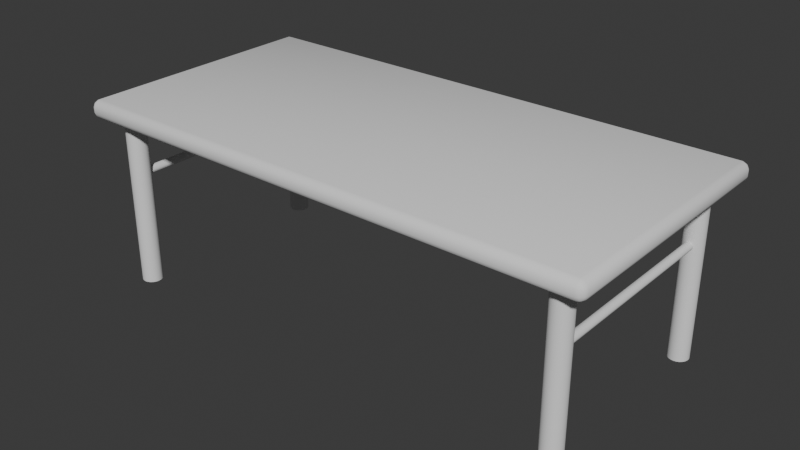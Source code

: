# Source: table.blend  (saved by Blender 4.2.66; exported with 4.5.12 LTS)
import bpy
from mathutils import Matrix  # noqa: F401  (used for matrix-valued properties, if any)

bpy.ops.wm.read_factory_settings(use_empty=True)
scene = bpy.context.scene
scene.name = 'Scene'

# ---- world
world_world = bpy.data.worlds.new('World'); scene.world = world_world
world_world.use_nodes = True; world_world.node_tree.nodes.clear()
_N = world_world.node_tree.nodes; _L = world_world.node_tree.links
n0 = _N.new('ShaderNodeOutputWorld'); n0.name = 'World Output'; n0.location = (300, 300)
n1 = _N.new('ShaderNodeBackground'); n1.name = 'Background'; n1.location = (10, 300)
n1.inputs[0].default_value = (0.05088, 0.05088, 0.05088, 1.0)
_L.new(n1.outputs[0], n0.inputs[0])
n0.is_active_output = True
world_world.color = (0.05088, 0.05088, 0.05088)
world_world.sun_shadow_jitter_overblur = 0.0

# ---- meshes
me_cube_001 = bpy.data.meshes.new('Cube.001')
me_cube_001.from_pydata([(-2.003, -0.9468, 1.363), (-1.979, -0.9468, 1.373), (-1.979, -0.9705, 1.363), (-2.004, -0.9721, 1.35), (-1.979, -0.9902, 1.343), (-1.979, -1.0, 1.32), (-2.003, -0.9902, 1.32), (-2.004, -0.9773, 1.345), (-2.023, -0.9468, 1.343), (-2.01, -0.9721, 1.345), (-2.023, -0.9705, 1.32), (-2.032, -0.9468, 1.32), (-2.003, -0.9902, 1.28), (-1.979, -1.0, 1.28), (-1.979, -0.9902, 1.257), (-2.004, -0.9773, 1.255), (-1.979, -0.9705, 1.237), (-1.931, -0.8985, 1.227), (-2.003, -0.9468, 1.237), (-2.004, -0.9721, 1.25), (-2.023, -0.9705, 1.28), (-2.01, -0.9721, 1.255), (-2.023, -0.9468, 1.257), (-2.032, -0.9468, 1.28), (-1.979, 0.9705, 1.363), (-1.979, 0.9468, 1.373), (-2.003, 0.9468, 1.363), (-2.004, 0.9721, 1.35), (-2.023, 0.9468, 1.343), (-2.032, 0.9468, 1.32), (-2.023, 0.9705, 1.32), (-2.01, 0.9721, 1.345), (-1.979, 0.9902, 1.343), (-2.004, 0.9773, 1.345), (-2.003, 0.9902, 1.32), (-1.979, 1.0, 1.32), (-2.003, 0.9468, 1.237), (-1.931, 0.8985, 1.227), (-1.979, 0.9705, 1.237), (-2.004, 0.9721, 1.25), (-1.979, 0.9902, 1.257), (-1.979, 1.0, 1.28), (-2.003, 0.9902, 1.28), (-2.004, 0.9773, 1.255), (-2.023, 0.9468, 1.257), (-2.01, 0.9721, 1.255), (-2.023, 0.9705, 1.28), (-2.032, 0.9468, 1.28), (1.979, -0.9705, 1.363), (1.979, -0.9468, 1.373), (2.003, -0.9468, 1.363), (2.004, -0.9721, 1.35), (2.023, -0.9468, 1.343), (2.032, -0.9468, 1.32), (2.023, -0.9705, 1.32), (2.01, -0.9721, 1.345), (1.979, -0.9902, 1.343), (2.004, -0.9773, 1.345), (2.003, -0.9902, 1.32), (1.979, -1.0, 1.32), (2.003, -0.9468, 1.237), (1.931, -0.8985, 1.227), (1.979, -0.9705, 1.237), (2.004, -0.9721, 1.25), (1.979, -0.9902, 1.257), (1.979, -1.0, 1.28), (2.003, -0.9902, 1.28), (2.004, -0.9773, 1.255), (2.023, -0.9468, 1.257), (2.01, -0.9721, 1.255), (2.023, -0.9705, 1.28), (2.032, -0.9468, 1.28), (2.003, 0.9468, 1.363), (1.979, 0.9468, 1.373), (1.979, 0.9705, 1.363), (2.004, 0.9721, 1.35), (1.979, 0.9902, 1.343), (1.979, 1.0, 1.32), (2.003, 0.9902, 1.32), (2.004, 0.9773, 1.345), (2.023, 0.9468, 1.343), (2.01, 0.9721, 1.345), (2.023, 0.9705, 1.32), (2.032, 0.9468, 1.32), (1.979, 0.9705, 1.237), (1.931, 0.8985, 1.227), (2.003, 0.9468, 1.237), (2.004, 0.9721, 1.25), (2.023, 0.9468, 1.257), (2.032, 0.9468, 1.28), (2.023, 0.9705, 1.28), (2.01, 0.9721, 1.255), (1.979, 0.9902, 1.257), (2.004, 0.9773, 1.255), (2.003, 0.9902, 1.28), (1.979, 1.0, 1.28), (-1.979, -0.9468, 1.227), (-1.979, 0.9468, 1.227), (1.979, 0.9468, 1.227), (1.979, -0.9468, 1.227), (-1.931, -0.8985, 1.314), (-1.931, 0.8985, 1.314), (1.931, 0.8985, 1.314), (1.931, -0.8985, 1.314)], [], [(11, 29, 47, 23), (86, 88, 68, 60), (74, 76, 32, 24), (15, 21, 19), (39, 45, 43), (25, 1, 49, 73), (62, 64, 14, 16), (42, 46, 30, 34), (38, 40, 92, 84), (50, 52, 80, 72), (75, 81, 79), (90, 94, 78, 82), (3, 9, 7), (59, 5, 13, 65), (17, 100, 103, 61), (35, 77, 95, 41), (27, 33, 31), (51, 57, 55), (87, 93, 91), (66, 70, 54, 58), (63, 69, 67), (83, 53, 71, 89), (6, 10, 20, 12), (18, 22, 44, 36), (2, 4, 56, 48), (0, 3, 2, 1), (4, 7, 6, 5), (8, 11, 10, 9), (12, 15, 14, 13), (16, 19, 18, 96), (20, 23, 22, 21), (24, 27, 26, 25), (28, 31, 30, 29), (32, 35, 34, 33), (36, 39, 38, 97), (40, 43, 42, 41), (44, 47, 46, 45), (48, 51, 50, 49), (52, 55, 54, 53), (56, 59, 58, 57), (60, 63, 62, 99), (64, 67, 66, 65), (68, 71, 70, 69), (72, 75, 74, 73), (76, 79, 78, 77), (80, 83, 82, 81), (84, 87, 86, 98), (88, 91, 90, 89), (92, 95, 94, 93), (8, 9, 3, 0), (2, 3, 7, 4), (6, 7, 9, 10), (20, 21, 15, 12), (14, 15, 19, 16), (18, 19, 21, 22), (32, 33, 27, 24), (26, 27, 31, 28), (30, 31, 33, 34), (44, 45, 39, 36), (38, 39, 43, 40), (42, 43, 45, 46), (56, 57, 51, 48), (50, 51, 55, 52), (54, 55, 57, 58), (68, 69, 63, 60), (62, 63, 67, 64), (66, 67, 69, 70), (80, 81, 75, 72), (74, 75, 79, 76), (78, 79, 81, 82), (92, 93, 87, 84), (86, 87, 91, 88), (90, 91, 93, 94), (25, 26, 0, 1), (11, 8, 28, 29), (5, 6, 12, 13), (23, 20, 10, 11), (96, 18, 36, 97), (47, 44, 22, 23), (41, 42, 34, 35), (29, 30, 46, 47), (73, 74, 24, 25), (35, 32, 76, 77), (97, 38, 84, 98), (95, 92, 40, 41), (89, 90, 82, 83), (77, 78, 94, 95), (49, 50, 72, 73), (83, 80, 52, 53), (98, 86, 60, 99), (71, 68, 88, 89), (65, 66, 58, 59), (53, 54, 70, 71), (1, 2, 48, 49), (59, 56, 4, 5), (99, 62, 16, 96), (13, 14, 64, 65), (26, 28, 8, 0), (17, 96, 97, 37), (37, 97, 98, 85), (85, 98, 99, 61), (61, 99, 96, 17), (102, 103, 100, 101), (85, 102, 101, 37), (61, 103, 102, 85), (37, 101, 100, 17)])
me_cube_001.polygons.foreach_set('use_smooth', [True] * 106)
_k = set([(17, 37), (17, 61), (17, 100), (37, 85), (37, 101), (61, 85), (61, 103), (85, 102), (100, 101), (100, 103), (101, 102), (102, 103)])
me_cube_001.attributes.new('sharp_edge', 'BOOLEAN', 'EDGE').data.foreach_set('value', [ (min(e.vertices), max(e.vertices)) in _k for e in me_cube_001.edges])
_uv = me_cube_001.uv_layers.new(name='UVMap')
_uv.uv.foreach_set('vector', [0.08316, 0.07595, 0.428, 0.08661, 0.4238, 0.09453, 0.0874, 0.0843, 0.4213, 0.9131, 0.4221, 0.9183, 0.08853, 0.9082, 0.08952, 0.9029, 0.451, 0.9329, 0.4453, 0.9227, 0.4452, 0.09571, 0.4509, 0.0863, 0.08407, 0.09343, 0.08493, 0.09244, 0.08519, 0.09383, 0.4256, 0.1041, 0.4259, 0.1027, 0.4267, 0.1038, 0.55, 0.05472, 0.9453, 0.05472, 0.9453, 0.95, 0.55, 0.95, 0.08587, 0.8985, 0.08151, 0.8996, 0.08137, 0.09771, 0.08572, 0.09899, 0.431, 0.1017, 0.4276, 0.09761, 0.4323, 0.09064, 0.4367, 0.09566, 0.4249, 0.1093, 0.4293, 0.1081, 0.4294, 0.9101, 0.4251, 0.9088, 0.07046, 0.9341, 0.07866, 0.9271, 0.4317, 0.9381, 0.4398, 0.9456, 0.4404, 0.933, 0.4382, 0.9321, 0.4397, 0.9303, 0.4274, 0.9206, 0.4309, 0.9166, 0.4367, 0.9227, 0.4322, 0.9278, 0.07034, 0.07481, 0.07253, 0.07572, 0.07104, 0.07751, 0.07053, 0.9069, 0.07048, 0.09037, 0.07713, 0.09577, 0.07729, 0.9014, 0.09756, 0.1086, 0.1105, 0.1303, 0.1147, 0.8732, 0.09719, 0.8887, 0.4402, 0.1009, 0.4403, 0.9174, 0.4336, 0.912, 0.4335, 0.1064, 0.4405, 0.08608, 0.4398, 0.08855, 0.4383, 0.08689, 0.07024, 0.9217, 0.07102, 0.9192, 0.07242, 0.9209, 0.4256, 0.9139, 0.4267, 0.9143, 0.4258, 0.9153, 0.07982, 0.9061, 0.08319, 0.9102, 0.07845, 0.9171, 0.07412, 0.9121, 0.08521, 0.9037, 0.08489, 0.905, 0.08407, 0.904, 0.4276, 0.9318, 0.08281, 0.9212, 0.08702, 0.9132, 0.4234, 0.9235, 0.07408, 0.08512, 0.07853, 0.08001, 0.08341, 0.08717, 0.07985, 0.09115, 0.08948, 0.0947, 0.0887, 0.08944, 0.4222, 0.0996, 0.4213, 0.1048, 0.05979, 0.07484, 0.06551, 0.08511, 0.06558, 0.9121, 0.0599, 0.9215, 0.07093, 0.06213, 0.07034, 0.07481, 0.05979, 0.07484, 0.05472, 0.05472, 0.06551, 0.08511, 0.07104, 0.07751, 0.07408, 0.08512, 0.07048, 0.09037, 0.07911, 0.06967, 0.08316, 0.07595, 0.07853, 0.08001, 0.07253, 0.07572, 0.07985, 0.09115, 0.08407, 0.09343, 0.08137, 0.09771, 0.07713, 0.09577, 0.08572, 0.09899, 0.08519, 0.09383, 0.08948, 0.0947, 0.08974, 0.09955, 0.08341, 0.08717, 0.0874, 0.0843, 0.0887, 0.08944, 0.08493, 0.09244, 0.4509, 0.0863, 0.4405, 0.08608, 0.4403, 0.07364, 0.4561, 0.06734, 0.4321, 0.08063, 0.4383, 0.08689, 0.4323, 0.09064, 0.428, 0.08661, 0.4452, 0.09571, 0.4402, 0.1009, 0.4367, 0.09566, 0.4398, 0.08855, 0.4213, 0.1048, 0.4256, 0.1041, 0.4249, 0.1093, 0.4209, 0.1097, 0.4293, 0.1081, 0.4267, 0.1038, 0.431, 0.1017, 0.4335, 0.1064, 0.4222, 0.0996, 0.4238, 0.09453, 0.4276, 0.09761, 0.4259, 0.1027, 0.0599, 0.9215, 0.07024, 0.9217, 0.07046, 0.9341, 0.05472, 0.9404, 0.07866, 0.9271, 0.07242, 0.9209, 0.07845, 0.9171, 0.08281, 0.9212, 0.06558, 0.9121, 0.07053, 0.9069, 0.07412, 0.9121, 0.07102, 0.9192, 0.08952, 0.9029, 0.08521, 0.9037, 0.08587, 0.8985, 0.08992, 0.8981, 0.08151, 0.8996, 0.08407, 0.904, 0.07982, 0.9061, 0.07729, 0.9014, 0.08853, 0.9082, 0.08702, 0.9132, 0.08319, 0.9102, 0.08489, 0.905, 0.4398, 0.9456, 0.4404, 0.933, 0.451, 0.9329, 0.4561, 0.9531, 0.4453, 0.9227, 0.4397, 0.9303, 0.4367, 0.9227, 0.4403, 0.9174, 0.4317, 0.9381, 0.4276, 0.9318, 0.4322, 0.9278, 0.4382, 0.9321, 0.4251, 0.9088, 0.4256, 0.9139, 0.4213, 0.9131, 0.421, 0.9082, 0.4221, 0.9183, 0.4258, 0.9153, 0.4274, 0.9206, 0.4234, 0.9235, 0.4294, 0.9101, 0.4336, 0.912, 0.4309, 0.9166, 0.4267, 0.9143, 0.07911, 0.06967, 0.07253, 0.07572, 0.07034, 0.07481, 0.07093, 0.06213, 0.05979, 0.07484, 0.07034, 0.07481, 0.07104, 0.07751, 0.06551, 0.08511, 0.07408, 0.08512, 0.07104, 0.07751, 0.07253, 0.07572, 0.07853, 0.08001, 0.08341, 0.08717, 0.08493, 0.09244, 0.08407, 0.09343, 0.07985, 0.09115, 0.08137, 0.09771, 0.08407, 0.09343, 0.08519, 0.09383, 0.08572, 0.09899, 0.08948, 0.0947, 0.08519, 0.09383, 0.08493, 0.09244, 0.0887, 0.08944, 0.4452, 0.09571, 0.4398, 0.08855, 0.4405, 0.08608, 0.4509, 0.0863, 0.4403, 0.07364, 0.4405, 0.08608, 0.4383, 0.08689, 0.4321, 0.08063, 0.4323, 0.09064, 0.4383, 0.08689, 0.4398, 0.08855, 0.4367, 0.09566, 0.4222, 0.0996, 0.4259, 0.1027, 0.4256, 0.1041, 0.4213, 0.1048, 0.4249, 0.1093, 0.4256, 0.1041, 0.4267, 0.1038, 0.4293, 0.1081, 0.431, 0.1017, 0.4267, 0.1038, 0.4259, 0.1027, 0.4276, 0.09761, 0.06558, 0.9121, 0.07102, 0.9192, 0.07024, 0.9217, 0.0599, 0.9215, 0.07046, 0.9341, 0.07024, 0.9217, 0.07242, 0.9209, 0.07866, 0.9271, 0.07845, 0.9171, 0.07242, 0.9209, 0.07102, 0.9192, 0.07412, 0.9121, 0.08853, 0.9082, 0.08489, 0.905, 0.08521, 0.9037, 0.08952, 0.9029, 0.08587, 0.8985, 0.08521, 0.9037, 0.08407, 0.904, 0.08151, 0.8996, 0.07982, 0.9061, 0.08407, 0.904, 0.08489, 0.905, 0.08319, 0.9102, 0.4317, 0.9381, 0.4382, 0.9321, 0.4404, 0.933, 0.4398, 0.9456, 0.451, 0.9329, 0.4404, 0.933, 0.4397, 0.9303, 0.4453, 0.9227, 0.4367, 0.9227, 0.4397, 0.9303, 0.4382, 0.9321, 0.4322, 0.9278, 0.4294, 0.9101, 0.4267, 0.9143, 0.4256, 0.9139, 0.4251, 0.9088, 0.4213, 0.9131, 0.4256, 0.9139, 0.4258, 0.9153, 0.4221, 0.9183, 0.4274, 0.9206, 0.4258, 0.9153, 0.4267, 0.9143, 0.4309, 0.9166, 0.4561, 0.06734, 0.4403, 0.07364, 0.07093, 0.06213, 0.05472, 0.05472, 0.08316, 0.07595, 0.07911, 0.06967, 0.4321, 0.08063, 0.428, 0.08661, 0.07048, 0.09037, 0.07408, 0.08512, 0.07985, 0.09115, 0.07713, 0.09577, 0.0874, 0.0843, 0.08341, 0.08717, 0.07853, 0.08001, 0.08316, 0.07595, 0.08974, 0.09955, 0.08948, 0.0947, 0.4213, 0.1048, 0.4209, 0.1097, 0.4238, 0.09453, 0.4222, 0.0996, 0.0887, 0.08944, 0.0874, 0.0843, 0.4335, 0.1064, 0.431, 0.1017, 0.4367, 0.09566, 0.4402, 0.1009, 0.428, 0.08661, 0.4323, 0.09064, 0.4276, 0.09761, 0.4238, 0.09453, 0.4561, 0.9531, 0.451, 0.9329, 0.4509, 0.0863, 0.4561, 0.06734, 0.4402, 0.1009, 0.4452, 0.09571, 0.4453, 0.9227, 0.4403, 0.9174, 0.4209, 0.1097, 0.4249, 0.1093, 0.4251, 0.9088, 0.421, 0.9082, 0.4336, 0.912, 0.4294, 0.9101, 0.4293, 0.1081, 0.4335, 0.1064, 0.4234, 0.9235, 0.4274, 0.9206, 0.4322, 0.9278, 0.4276, 0.9318, 0.4403, 0.9174, 0.4367, 0.9227, 0.4309, 0.9166, 0.4336, 0.912, 0.05472, 0.9404, 0.07046, 0.9341, 0.4398, 0.9456, 0.4561, 0.9531, 0.4276, 0.9318, 0.4317, 0.9381, 0.07866, 0.9271, 0.08281, 0.9212, 0.421, 0.9082, 0.4213, 0.9131, 0.08952, 0.9029, 0.08992, 0.8981, 0.08702, 0.9132, 0.08853, 0.9082, 0.4221, 0.9183, 0.4234, 0.9235, 0.07729, 0.9014, 0.07982, 0.9061, 0.07412, 0.9121, 0.07053, 0.9069, 0.08281, 0.9212, 0.07845, 0.9171, 0.08319, 0.9102, 0.08702, 0.9132, 0.05472, 0.05472, 0.05979, 0.07484, 0.0599, 0.9215, 0.05472, 0.9404, 0.07053, 0.9069, 0.06558, 0.9121, 0.06551, 0.08511, 0.07048, 0.09037, 0.08992, 0.8981, 0.08587, 0.8985, 0.08572, 0.09899, 0.08974, 0.09955, 0.07713, 0.09577, 0.08137, 0.09771, 0.08151, 0.8996, 0.07729, 0.9014, 0.4403, 0.07364, 0.4321, 0.08063, 0.07911, 0.06967, 0.07093, 0.06213, 0.09756, 0.1086, 0.08974, 0.09955, 0.4209, 0.1097, 0.4136, 0.1191, 0.4136, 0.1191, 0.4209, 0.1097, 0.421, 0.9082, 0.4132, 0.8992, 0.4132, 0.8992, 0.421, 0.9082, 0.08992, 0.8981, 0.09719, 0.8887, 0.09719, 0.8887, 0.08992, 0.8981, 0.08974, 0.09955, 0.09756, 0.1086, 0.4002, 0.8774, 0.1147, 0.8732, 0.1105, 0.1303, 0.3961, 0.1346, 0.4132, 0.8992, 0.4002, 0.8774, 0.3961, 0.1346, 0.4136, 0.1191, 0.09719, 0.8887, 0.1147, 0.8732, 0.4002, 0.8774, 0.4132, 0.8992, 0.4136, 0.1191, 0.3961, 0.1346, 0.1105, 0.1303, 0.09756, 0.1086])
me_cube_001.update()
me_cylinder = bpy.data.meshes.new('Cylinder')
me_cylinder.from_pydata([(-1.8, -0.723, -0.077), (-1.8, -0.723, 1.277), (-1.785, -0.7245, -0.077), (-1.785, -0.7245, 1.277), (-1.771, -0.7289, -0.077), (-1.771, -0.7289, 1.277), (-1.757, -0.736, -0.077), (-1.757, -0.736, 1.277), (-1.746, -0.7456, -0.077), (-1.746, -0.7456, 1.277), (-1.736, -0.7572, -0.077), (-1.736, -0.7572, 1.277), (-1.729, -0.7705, -0.077), (-1.729, -0.7705, 1.277), (-1.724, -0.785, -0.077), (-1.724, -0.785, 1.277), (-1.723, -0.8, -0.077), (-1.723, -0.8, 1.277), (-1.724, -0.815, -0.077), (-1.724, -0.815, 1.277), (-1.729, -0.8295, -0.077), (-1.729, -0.8295, 1.277), (-1.736, -0.8428, -0.077), (-1.736, -0.8428, 1.277), (-1.746, -0.8544, -0.077), (-1.746, -0.8544, 1.277), (-1.757, -0.864, -0.077), (-1.757, -0.864, 1.277), (-1.771, -0.8711, -0.077), (-1.771, -0.8711, 1.277), (-1.785, -0.8755, -0.077), (-1.785, -0.8755, 1.277), (-1.8, -0.877, -0.077), (-1.8, -0.877, 1.277), (-1.815, -0.8755, -0.077), (-1.815, -0.8755, 1.277), (-1.829, -0.8711, -0.077), (-1.829, -0.8711, 1.277), (-1.843, -0.864, -0.077), (-1.843, -0.864, 1.277), (-1.854, -0.8544, -0.077), (-1.854, -0.8544, 1.277), (-1.864, -0.8428, -0.077), (-1.864, -0.8428, 1.277), (-1.871, -0.8295, -0.077), (-1.871, -0.8295, 1.277), (-1.876, -0.815, -0.077), (-1.876, -0.815, 1.277), (-1.877, -0.8, -0.077), (-1.877, -0.8, 1.277), (-1.876, -0.785, -0.077), (-1.876, -0.785, 1.277), (-1.871, -0.7705, -0.077), (-1.871, -0.7705, 1.277), (-1.864, -0.7572, -0.077), (-1.864, -0.7572, 1.277), (-1.854, -0.7456, -0.077), (-1.854, -0.7456, 1.277), (-1.843, -0.736, -0.077), (-1.843, -0.736, 1.277), (-1.829, -0.7289, -0.077), (-1.829, -0.7289, 1.277), (-1.815, -0.7245, -0.077), (-1.815, -0.7245, 1.277), (1.8, -0.723, -0.077), (1.8, -0.723, 1.277), (1.815, -0.7245, -0.077), (1.815, -0.7245, 1.277), (1.829, -0.7289, -0.077), (1.829, -0.7289, 1.277), (1.843, -0.736, -0.077), (1.843, -0.736, 1.277), (1.854, -0.7456, -0.077), (1.854, -0.7456, 1.277), (1.864, -0.7572, -0.077), (1.864, -0.7572, 1.277), (1.871, -0.7705, -0.077), (1.871, -0.7705, 1.277), (1.876, -0.785, -0.077), (1.876, -0.785, 1.277), (1.877, -0.8, -0.077), (1.877, -0.8, 1.277), (1.876, -0.815, -0.077), (1.876, -0.815, 1.277), (1.871, -0.8295, -0.077), (1.871, -0.8295, 1.277), (1.864, -0.8428, -0.077), (1.864, -0.8428, 1.277), (1.854, -0.8544, -0.077), (1.854, -0.8544, 1.277), (1.843, -0.864, -0.077), (1.843, -0.864, 1.277), (1.829, -0.8711, -0.077), (1.829, -0.8711, 1.277), (1.815, -0.8755, -0.077), (1.815, -0.8755, 1.277), (1.8, -0.877, -0.077), (1.8, -0.877, 1.277), (1.785, -0.8755, -0.077), (1.785, -0.8755, 1.277), (1.771, -0.8711, -0.077), (1.771, -0.8711, 1.277), (1.757, -0.864, -0.077), (1.757, -0.864, 1.277), (1.746, -0.8544, -0.077), (1.746, -0.8544, 1.277), (1.736, -0.8428, -0.077), (1.736, -0.8428, 1.277), (1.729, -0.8295, -0.077), (1.729, -0.8295, 1.277), (1.724, -0.815, -0.077), (1.724, -0.815, 1.277), (1.723, -0.8, -0.077), (1.723, -0.8, 1.277), (1.724, -0.785, -0.077), (1.724, -0.785, 1.277), (1.729, -0.7705, -0.077), (1.729, -0.7705, 1.277), (1.736, -0.7572, -0.077), (1.736, -0.7572, 1.277), (1.746, -0.7456, -0.077), (1.746, -0.7456, 1.277), (1.757, -0.736, -0.077), (1.757, -0.736, 1.277), (1.771, -0.7289, -0.077), (1.771, -0.7289, 1.277), (1.785, -0.7245, -0.077), (1.785, -0.7245, 1.277), (1.8, 0.877, -0.077), (1.8, 0.877, 1.277), (1.815, 0.8755, -0.077), (1.815, 0.8755, 1.277), (1.829, 0.8711, -0.077), (1.829, 0.8711, 1.277), (1.843, 0.864, -0.077), (1.843, 0.864, 1.277), (1.854, 0.8544, -0.077), (1.854, 0.8544, 1.277), (1.864, 0.8428, -0.077), (1.864, 0.8428, 1.277), (1.871, 0.8295, -0.077), (1.871, 0.8295, 1.277), (1.876, 0.815, -0.077), (1.876, 0.815, 1.277), (1.877, 0.8, -0.077), (1.877, 0.8, 1.277), (1.876, 0.785, -0.077), (1.876, 0.785, 1.277), (1.871, 0.7705, -0.077), (1.871, 0.7705, 1.277), (1.864, 0.7572, -0.077), (1.864, 0.7572, 1.277), (1.854, 0.7456, -0.077), (1.854, 0.7456, 1.277), (1.843, 0.736, -0.077), (1.843, 0.736, 1.277), (1.829, 0.7289, -0.077), (1.829, 0.7289, 1.277), (1.815, 0.7245, -0.077), (1.815, 0.7245, 1.277), (1.8, 0.723, -0.077), (1.8, 0.723, 1.277), (1.785, 0.7245, -0.077), (1.785, 0.7245, 1.277), (1.771, 0.7289, -0.077), (1.771, 0.7289, 1.277), (1.757, 0.736, -0.077), (1.757, 0.736, 1.277), (1.746, 0.7456, -0.077), (1.746, 0.7456, 1.277), (1.736, 0.7572, -0.077), (1.736, 0.7572, 1.277), (1.729, 0.7705, -0.077), (1.729, 0.7705, 1.277), (1.724, 0.785, -0.077), (1.724, 0.785, 1.277), (1.723, 0.8, -0.077), (1.723, 0.8, 1.277), (1.724, 0.815, -0.077), (1.724, 0.815, 1.277), (1.729, 0.8295, -0.077), (1.729, 0.8295, 1.277), (1.736, 0.8428, -0.077), (1.736, 0.8428, 1.277), (1.746, 0.8544, -0.077), (1.746, 0.8544, 1.277), (1.757, 0.864, -0.077), (1.757, 0.864, 1.277), (1.771, 0.8711, -0.077), (1.771, 0.8711, 1.277), (1.785, 0.8755, -0.077), (1.785, 0.8755, 1.277), (-1.8, 0.877, -0.077), (-1.8, 0.877, 1.277), (-1.785, 0.8755, -0.077), (-1.785, 0.8755, 1.277), (-1.771, 0.8711, -0.077), (-1.771, 0.8711, 1.277), (-1.757, 0.864, -0.077), (-1.757, 0.864, 1.277), (-1.746, 0.8544, -0.077), (-1.746, 0.8544, 1.277), (-1.736, 0.8428, -0.077), (-1.736, 0.8428, 1.277), (-1.729, 0.8295, -0.077), (-1.729, 0.8295, 1.277), (-1.724, 0.815, -0.077), (-1.724, 0.815, 1.277), (-1.723, 0.8, -0.077), (-1.723, 0.8, 1.277), (-1.724, 0.785, -0.077), (-1.724, 0.785, 1.277), (-1.729, 0.7705, -0.077), (-1.729, 0.7705, 1.277), (-1.736, 0.7572, -0.077), (-1.736, 0.7572, 1.277), (-1.746, 0.7456, -0.077), (-1.746, 0.7456, 1.277), (-1.757, 0.736, -0.077), (-1.757, 0.736, 1.277), (-1.771, 0.7289, -0.077), (-1.771, 0.7289, 1.277), (-1.785, 0.7245, -0.077), (-1.785, 0.7245, 1.277), (-1.8, 0.723, -0.077), (-1.8, 0.723, 1.277), (-1.815, 0.7245, -0.077), (-1.815, 0.7245, 1.277), (-1.829, 0.7289, -0.077), (-1.829, 0.7289, 1.277), (-1.843, 0.736, -0.077), (-1.843, 0.736, 1.277), (-1.854, 0.7456, -0.077), (-1.854, 0.7456, 1.277), (-1.864, 0.7572, -0.077), (-1.864, 0.7572, 1.277), (-1.871, 0.7705, -0.077), (-1.871, 0.7705, 1.277), (-1.876, 0.785, -0.077), (-1.876, 0.785, 1.277), (-1.877, 0.8, -0.077), (-1.877, 0.8, 1.277), (-1.876, 0.815, -0.077), (-1.876, 0.815, 1.277), (-1.871, 0.8295, -0.077), (-1.871, 0.8295, 1.277), (-1.864, 0.8428, -0.077), (-1.864, 0.8428, 1.277), (-1.854, 0.8544, -0.077), (-1.854, 0.8544, 1.277), (-1.843, 0.864, -0.077), (-1.843, 0.864, 1.277), (-1.829, 0.8711, -0.077), (-1.829, 0.8711, 1.277), (-1.815, 0.8755, -0.077), (-1.815, 0.8755, 1.277)], [], [(0, 1, 3, 2), (2, 3, 5, 4), (4, 5, 7, 6), (6, 7, 9, 8), (8, 9, 11, 10), (10, 11, 13, 12), (12, 13, 15, 14), (14, 15, 17, 16), (16, 17, 19, 18), (18, 19, 21, 20), (20, 21, 23, 22), (22, 23, 25, 24), (24, 25, 27, 26), (26, 27, 29, 28), (28, 29, 31, 30), (30, 31, 33, 32), (32, 33, 35, 34), (34, 35, 37, 36), (36, 37, 39, 38), (38, 39, 41, 40), (40, 41, 43, 42), (42, 43, 45, 44), (44, 45, 47, 46), (46, 47, 49, 48), (48, 49, 51, 50), (50, 51, 53, 52), (52, 53, 55, 54), (54, 55, 57, 56), (56, 57, 59, 58), (58, 59, 61, 60), (3, 1, 63, 61, 59, 57, 55, 53, 51, 49, 47, 45, 43, 41, 39, 37, 35, 33, 31, 29, 27, 25, 23, 21, 19, 17, 15, 13, 11, 9, 7, 5), (60, 61, 63, 62), (62, 63, 1, 0), (0, 2, 4, 6, 8, 10, 12, 14, 16, 18, 20, 22, 24, 26, 28, 30, 32, 34, 36, 38, 40, 42, 44, 46, 48, 50, 52, 54, 56, 58, 60, 62), (64, 65, 67, 66), (66, 67, 69, 68), (68, 69, 71, 70), (70, 71, 73, 72), (72, 73, 75, 74), (74, 75, 77, 76), (76, 77, 79, 78), (78, 79, 81, 80), (80, 81, 83, 82), (82, 83, 85, 84), (84, 85, 87, 86), (86, 87, 89, 88), (88, 89, 91, 90), (90, 91, 93, 92), (92, 93, 95, 94), (94, 95, 97, 96), (96, 97, 99, 98), (98, 99, 101, 100), (100, 101, 103, 102), (102, 103, 105, 104), (104, 105, 107, 106), (106, 107, 109, 108), (108, 109, 111, 110), (110, 111, 113, 112), (112, 113, 115, 114), (114, 115, 117, 116), (116, 117, 119, 118), (118, 119, 121, 120), (120, 121, 123, 122), (122, 123, 125, 124), (67, 65, 127, 125, 123, 121, 119, 117, 115, 113, 111, 109, 107, 105, 103, 101, 99, 97, 95, 93, 91, 89, 87, 85, 83, 81, 79, 77, 75, 73, 71, 69), (124, 125, 127, 126), (126, 127, 65, 64), (64, 66, 68, 70, 72, 74, 76, 78, 80, 82, 84, 86, 88, 90, 92, 94, 96, 98, 100, 102, 104, 106, 108, 110, 112, 114, 116, 118, 120, 122, 124, 126), (128, 129, 131, 130), (130, 131, 133, 132), (132, 133, 135, 134), (134, 135, 137, 136), (136, 137, 139, 138), (138, 139, 141, 140), (140, 141, 143, 142), (142, 143, 145, 144), (144, 145, 147, 146), (146, 147, 149, 148), (148, 149, 151, 150), (150, 151, 153, 152), (152, 153, 155, 154), (154, 155, 157, 156), (156, 157, 159, 158), (158, 159, 161, 160), (160, 161, 163, 162), (162, 163, 165, 164), (164, 165, 167, 166), (166, 167, 169, 168), (168, 169, 171, 170), (170, 171, 173, 172), (172, 173, 175, 174), (174, 175, 177, 176), (176, 177, 179, 178), (178, 179, 181, 180), (180, 181, 183, 182), (182, 183, 185, 184), (184, 185, 187, 186), (186, 187, 189, 188), (131, 129, 191, 189, 187, 185, 183, 181, 179, 177, 175, 173, 171, 169, 167, 165, 163, 161, 159, 157, 155, 153, 151, 149, 147, 145, 143, 141, 139, 137, 135, 133), (188, 189, 191, 190), (190, 191, 129, 128), (128, 130, 132, 134, 136, 138, 140, 142, 144, 146, 148, 150, 152, 154, 156, 158, 160, 162, 164, 166, 168, 170, 172, 174, 176, 178, 180, 182, 184, 186, 188, 190), (192, 193, 195, 194), (194, 195, 197, 196), (196, 197, 199, 198), (198, 199, 201, 200), (200, 201, 203, 202), (202, 203, 205, 204), (204, 205, 207, 206), (206, 207, 209, 208), (208, 209, 211, 210), (210, 211, 213, 212), (212, 213, 215, 214), (214, 215, 217, 216), (216, 217, 219, 218), (218, 219, 221, 220), (220, 221, 223, 222), (222, 223, 225, 224), (224, 225, 227, 226), (226, 227, 229, 228), (228, 229, 231, 230), (230, 231, 233, 232), (232, 233, 235, 234), (234, 235, 237, 236), (236, 237, 239, 238), (238, 239, 241, 240), (240, 241, 243, 242), (242, 243, 245, 244), (244, 245, 247, 246), (246, 247, 249, 248), (248, 249, 251, 250), (250, 251, 253, 252), (195, 193, 255, 253, 251, 249, 247, 245, 243, 241, 239, 237, 235, 233, 231, 229, 227, 225, 223, 221, 219, 217, 215, 213, 211, 209, 207, 205, 203, 201, 199, 197), (252, 253, 255, 254), (254, 255, 193, 192), (192, 194, 196, 198, 200, 202, 204, 206, 208, 210, 212, 214, 216, 218, 220, 222, 224, 226, 228, 230, 232, 234, 236, 238, 240, 242, 244, 246, 248, 250, 252, 254)])
me_cylinder.polygons.foreach_set('use_smooth', [True] * 136)
_k = set([(0, 2), (0, 62), (1, 3), (1, 63), (2, 4), (3, 5), (4, 6), (5, 7), (6, 8), (7, 9), (8, 10), (9, 11), (10, 12), (11, 13), (12, 14), (13, 15), (14, 16), (15, 17), (16, 18), (17, 19), (18, 20), (19, 21), (20, 22), (21, 23), (22, 24), (23, 25), (24, 26), (25, 27), (26, 28), (27, 29), (28, 30), (29, 31), (30, 32), (31, 33), (32, 34), (33, 35), (34, 36), (35, 37), (36, 38), (37, 39), (38, 40), (39, 41), (40, 42), (41, 43), (42, 44), (43, 45), (44, 46), (45, 47), (46, 48), (47, 49), (48, 50), (49, 51), (50, 52), (51, 53), (52, 54), (53, 55), (54, 56), (55, 57), (56, 58), (57, 59), (58, 60), (59, 61), (60, 62), (61, 63), (64, 66), (64, 126), (65, 67), (65, 127), (66, 68), (67, 69), (68, 70), (69, 71), (70, 72), (71, 73), (72, 74), (73, 75), (74, 76), (75, 77), (76, 78), (77, 79), (78, 80), (79, 81), (80, 82), (81, 83), (82, 84), (83, 85), (84, 86), (85, 87), (86, 88), (87, 89), (88, 90), (89, 91), (90, 92), (91, 93), (92, 94), (93, 95), (94, 96), (95, 97), (96, 98), (97, 99), (98, 100), (99, 101), (100, 102), (101, 103), (102, 104), (103, 105), (104, 106), (105, 107), (106, 108), (107, 109), (108, 110), (109, 111), (110, 112), (111, 113), (112, 114), (113, 115), (114, 116), (115, 117), (116, 118), (117, 119), (118, 120), (119, 121), (120, 122), (121, 123), (122, 124), (123, 125), (124, 126), (125, 127), (128, 130), (128, 190), (129, 131), (129, 191), (130, 132), (131, 133), (132, 134), (133, 135), (134, 136), (135, 137), (136, 138), (137, 139), (138, 140), (139, 141), (140, 142), (141, 143), (142, 144), (143, 145), (144, 146), (145, 147), (146, 148), (147, 149), (148, 150), (149, 151), (150, 152), (151, 153), (152, 154), (153, 155), (154, 156), (155, 157), (156, 158), (157, 159), (158, 160), (159, 161), (160, 162), (161, 163), (162, 164), (163, 165), (164, 166), (165, 167), (166, 168), (167, 169), (168, 170), (169, 171), (170, 172), (171, 173), (172, 174), (173, 175), (174, 176), (175, 177), (176, 178), (177, 179), (178, 180), (179, 181), (180, 182), (181, 183), (182, 184), (183, 185), (184, 186), (185, 187), (186, 188), (187, 189), (188, 190), (189, 191), (192, 194), (192, 254), (193, 195), (193, 255), (194, 196), (195, 197), (196, 198), (197, 199), (198, 200), (199, 201), (200, 202), (201, 203), (202, 204), (203, 205), (204, 206), (205, 207), (206, 208), (207, 209), (208, 210), (209, 211), (210, 212), (211, 213), (212, 214), (213, 215), (214, 216), (215, 217), (216, 218), (217, 219), (218, 220), (219, 221), (220, 222), (221, 223), (222, 224), (223, 225), (224, 226), (225, 227), (226, 228), (227, 229), (228, 230), (229, 231), (230, 232), (231, 233), (232, 234), (233, 235), (234, 236), (235, 237), (236, 238), (237, 239), (238, 240), (239, 241), (240, 242), (241, 243), (242, 244), (243, 245), (244, 246), (245, 247), (246, 248), (247, 249), (248, 250), (249, 251), (250, 252), (251, 253), (252, 254), (253, 255)])
me_cylinder.attributes.new('sharp_edge', 'BOOLEAN', 'EDGE').data.foreach_set('value', [ (min(e.vertices), max(e.vertices)) in _k for e in me_cylinder.edges])
_uv = me_cylinder.uv_layers.new(name='UVMap')
_uv.uv.foreach_set('vector', [1.0, -1.192e-07, 1.0, 1.0, 0.9961, 1.0, 0.9961, -1.192e-07, 0.9961, -1.192e-07, 0.9961, 1.0, 0.9921, 1.0, 0.9921, -1.192e-07, 0.9921, -1.192e-07, 0.9921, 1.0, 0.9882, 1.0, 0.9882, -1.192e-07, 0.9882, -1.192e-07, 0.9882, 1.0, 0.9842, 1.0, 0.9842, -1.192e-07, 0.9842, -1.192e-07, 0.9842, 1.0, 0.9803, 1.0, 0.9803, -1.192e-07, 0.9803, -1.192e-07, 0.9803, 1.0, 0.9763, 1.0, 0.9763, -1.192e-07, 0.9763, -1.192e-07, 0.9763, 1.0, 0.9724, 1.0, 0.9724, -1.192e-07, 0.9724, -1.192e-07, 0.9724, 1.0, 0.9684, 1.0, 0.9684, -1.192e-07, 0.9684, -1.192e-07, 0.9684, 1.0, 0.9645, 1.0, 0.9645, -1.192e-07, 0.9645, -1.192e-07, 0.9645, 1.0, 0.9605, 1.0, 0.9605, -1.192e-07, 0.9605, -1.192e-07, 0.9605, 1.0, 0.9566, 1.0, 0.9566, -1.192e-07, 0.9566, -1.192e-07, 0.9566, 1.0, 0.9526, 1.0, 0.9526, -1.192e-07, 0.9526, -1.192e-07, 0.9526, 1.0, 0.9487, 1.0, 0.9487, -1.192e-07, 0.9487, -1.192e-07, 0.9487, 1.0, 0.9447, 1.0, 0.9447, -1.192e-07, 0.9447, -1.192e-07, 0.9447, 1.0, 0.9408, 1.0, 0.9408, -1.192e-07, 0.9408, -1.192e-07, 0.9408, 1.0, 0.9368, 1.0, 0.9368, -1.192e-07, 0.9368, -1.192e-07, 0.9368, 1.0, 0.9329, 1.0, 0.9329, -1.192e-07, 0.9329, -1.192e-07, 0.9329, 1.0, 0.9289, 1.0, 0.9289, -1.192e-07, 0.9289, -1.192e-07, 0.9289, 1.0, 0.925, 1.0, 0.925, -1.192e-07, 0.925, -1.192e-07, 0.925, 1.0, 0.921, 1.0, 0.921, -1.192e-07, 0.921, -1.192e-07, 0.921, 1.0, 0.9171, 1.0, 0.9171, -1.192e-07, 0.9171, -1.192e-07, 0.9171, 1.0, 0.9131, 1.0, 0.9131, -1.192e-07, 0.9131, -1.192e-07, 0.9131, 1.0, 0.9092, 1.0, 0.9092, -1.192e-07, 0.9092, -1.192e-07, 0.9092, 1.0, 0.9052, 1.0, 0.9052, -1.192e-07, 0.9052, -1.192e-07, 0.9052, 1.0, 0.9013, 1.0, 0.9013, -1.192e-07, 0.9013, -1.192e-07, 0.9013, 1.0, 0.8973, 1.0, 0.8973, -1.192e-07, 0.8973, -1.192e-07, 0.8973, 1.0, 0.8934, 1.0, 0.8934, -1.192e-07, 0.8934, -1.192e-07, 0.8934, 1.0, 0.8894, 1.0, 0.8894, -1.192e-07, 0.8894, -1.192e-07, 0.8894, 1.0, 0.8855, 1.0, 0.8855, -1.192e-07, 0.8855, -1.192e-07, 0.8855, 1.0, 0.8815, 1.0, 0.8815, -1.192e-07, 0.8235, 0.9939, 0.8127, 0.9949, 0.802, 0.9939, 0.7916, 0.9907, 0.7821, 0.9856, 0.7738, 0.9788, 0.7669, 0.9704, 0.7618, 0.9609, 0.7587, 0.9506, 0.7576, 0.9398, 0.7587, 0.9291, 0.7618, 0.9188, 0.7669, 0.9092, 0.7738, 0.9009, 0.7821, 0.894, 0.7916, 0.8889, 0.802, 0.8858, 0.8127, 0.8847, 0.8235, 0.8858, 0.8338, 0.8889, 0.8433, 0.894, 0.8517, 0.9009, 0.8585, 0.9092, 0.8636, 0.9188, 0.8668, 0.9291, 0.8678, 0.9398, 0.8668, 0.9506, 0.8636, 0.9609, 0.8585, 0.9704, 0.8517, 0.9788, 0.8433, 0.9856, 0.8338, 0.9907, 0.8815, -1.192e-07, 0.8815, 1.0, 0.8776, 1.0, 0.8776, -1.192e-07, 0.8776, -1.192e-07, 0.8776, 1.0, 0.8736, 1.0, 0.8736, -1.192e-07, 0.8127, 0.9949, 0.8235, 0.9939, 0.8338, 0.9907, 0.8433, 0.9856, 0.8517, 0.9788, 0.8585, 0.9704, 0.8636, 0.9609, 0.8668, 0.9506, 0.8678, 0.9398, 0.8668, 0.9291, 0.8636, 0.9188, 0.8585, 0.9092, 0.8517, 0.9009, 0.8433, 0.894, 0.8338, 0.8889, 0.8235, 0.8858, 0.8127, 0.8847, 0.802, 0.8858, 0.7916, 0.8889, 0.7821, 0.894, 0.7738, 0.9009, 0.7669, 0.9092, 0.7618, 0.9188, 0.7587, 0.9291, 0.7576, 0.9398, 0.7587, 0.9506, 0.7618, 0.9609, 0.7669, 0.9704, 0.7738, 0.9788, 0.7821, 0.9856, 0.7916, 0.9907, 0.802, 0.9939, 1.0, -1.192e-07, 1.0, 1.0, 0.9961, 1.0, 0.9961, -1.192e-07, 0.9961, -1.192e-07, 0.9961, 1.0, 0.9921, 1.0, 0.9921, -1.192e-07, 0.9921, -1.192e-07, 0.9921, 1.0, 0.9882, 1.0, 0.9882, -1.192e-07, 0.9882, -1.192e-07, 0.9882, 1.0, 0.9842, 1.0, 0.9842, -1.192e-07, 0.9842, -1.192e-07, 0.9842, 1.0, 0.9803, 1.0, 0.9803, -1.192e-07, 0.9803, -1.192e-07, 0.9803, 1.0, 0.9763, 1.0, 0.9763, -1.192e-07, 0.9763, -1.192e-07, 0.9763, 1.0, 0.9724, 1.0, 0.9724, -1.192e-07, 0.9724, -1.192e-07, 0.9724, 1.0, 0.9684, 1.0, 0.9684, -1.192e-07, 0.9684, -1.192e-07, 0.9684, 1.0, 0.9645, 1.0, 0.9645, -1.192e-07, 0.9645, -1.192e-07, 0.9645, 1.0, 0.9605, 1.0, 0.9605, -1.192e-07, 0.9605, -1.192e-07, 0.9605, 1.0, 0.9566, 1.0, 0.9566, -1.192e-07, 0.9566, -1.192e-07, 0.9566, 1.0, 0.9526, 1.0, 0.9526, -1.192e-07, 0.9526, -1.192e-07, 0.9526, 1.0, 0.9487, 1.0, 0.9487, -1.192e-07, 0.9487, -1.192e-07, 0.9487, 1.0, 0.9447, 1.0, 0.9447, -1.192e-07, 0.9447, -1.192e-07, 0.9447, 1.0, 0.9408, 1.0, 0.9408, -1.192e-07, 0.9408, -1.192e-07, 0.9408, 1.0, 0.9368, 1.0, 0.9368, -1.192e-07, 0.9368, -1.192e-07, 0.9368, 1.0, 0.9329, 1.0, 0.9329, -1.192e-07, 0.9329, -1.192e-07, 0.9329, 1.0, 0.9289, 1.0, 0.9289, -1.192e-07, 0.9289, -1.192e-07, 0.9289, 1.0, 0.925, 1.0, 0.925, -1.192e-07, 0.925, -1.192e-07, 0.925, 1.0, 0.921, 1.0, 0.921, -1.192e-07, 0.921, -1.192e-07, 0.921, 1.0, 0.9171, 1.0, 0.9171, -1.192e-07, 0.9171, -1.192e-07, 0.9171, 1.0, 0.9131, 1.0, 0.9131, -1.192e-07, 0.9131, -1.192e-07, 0.9131, 1.0, 0.9092, 1.0, 0.9092, -1.192e-07, 0.9092, -1.192e-07, 0.9092, 1.0, 0.9052, 1.0, 0.9052, -1.192e-07, 0.9052, -1.192e-07, 0.9052, 1.0, 0.9013, 1.0, 0.9013, -1.192e-07, 0.9013, -1.192e-07, 0.9013, 1.0, 0.8973, 1.0, 0.8973, -1.192e-07, 0.8973, -1.192e-07, 0.8973, 1.0, 0.8934, 1.0, 0.8934, -1.192e-07, 0.8934, -1.192e-07, 0.8934, 1.0, 0.8894, 1.0, 0.8894, -1.192e-07, 0.8894, -1.192e-07, 0.8894, 1.0, 0.8855, 1.0, 0.8855, -1.192e-07, 0.8855, -1.192e-07, 0.8855, 1.0, 0.8815, 1.0, 0.8815, -1.192e-07, 0.8235, 0.9939, 0.8127, 0.9949, 0.802, 0.9939, 0.7916, 0.9907, 0.7821, 0.9856, 0.7738, 0.9788, 0.7669, 0.9704, 0.7618, 0.9609, 0.7587, 0.9506, 0.7576, 0.9398, 0.7587, 0.9291, 0.7618, 0.9188, 0.7669, 0.9092, 0.7738, 0.9009, 0.7821, 0.894, 0.7916, 0.8889, 0.802, 0.8858, 0.8127, 0.8847, 0.8235, 0.8858, 0.8338, 0.8889, 0.8433, 0.894, 0.8517, 0.9009, 0.8585, 0.9092, 0.8636, 0.9188, 0.8668, 0.9291, 0.8678, 0.9398, 0.8668, 0.9506, 0.8636, 0.9609, 0.8585, 0.9704, 0.8517, 0.9788, 0.8433, 0.9856, 0.8338, 0.9907, 0.8815, -1.192e-07, 0.8815, 1.0, 0.8776, 1.0, 0.8776, -1.192e-07, 0.8776, -1.192e-07, 0.8776, 1.0, 0.8736, 1.0, 0.8736, -1.192e-07, 0.8127, 0.9949, 0.8235, 0.9939, 0.8338, 0.9907, 0.8433, 0.9856, 0.8517, 0.9788, 0.8585, 0.9704, 0.8636, 0.9609, 0.8668, 0.9506, 0.8678, 0.9398, 0.8668, 0.9291, 0.8636, 0.9188, 0.8585, 0.9092, 0.8517, 0.9009, 0.8433, 0.894, 0.8338, 0.8889, 0.8235, 0.8858, 0.8127, 0.8847, 0.802, 0.8858, 0.7916, 0.8889, 0.7821, 0.894, 0.7738, 0.9009, 0.7669, 0.9092, 0.7618, 0.9188, 0.7587, 0.9291, 0.7576, 0.9398, 0.7587, 0.9506, 0.7618, 0.9609, 0.7669, 0.9704, 0.7738, 0.9788, 0.7821, 0.9856, 0.7916, 0.9907, 0.802, 0.9939, 1.0, -1.192e-07, 1.0, 1.0, 0.9961, 1.0, 0.9961, -1.192e-07, 0.9961, -1.192e-07, 0.9961, 1.0, 0.9921, 1.0, 0.9921, -1.192e-07, 0.9921, -1.192e-07, 0.9921, 1.0, 0.9882, 1.0, 0.9882, -1.192e-07, 0.9882, -1.192e-07, 0.9882, 1.0, 0.9842, 1.0, 0.9842, -1.192e-07, 0.9842, -1.192e-07, 0.9842, 1.0, 0.9803, 1.0, 0.9803, -1.192e-07, 0.9803, -1.192e-07, 0.9803, 1.0, 0.9763, 1.0, 0.9763, -1.192e-07, 0.9763, -1.192e-07, 0.9763, 1.0, 0.9724, 1.0, 0.9724, -1.192e-07, 0.9724, -1.192e-07, 0.9724, 1.0, 0.9684, 1.0, 0.9684, -1.192e-07, 0.9684, -1.192e-07, 0.9684, 1.0, 0.9645, 1.0, 0.9645, -1.192e-07, 0.9645, -1.192e-07, 0.9645, 1.0, 0.9605, 1.0, 0.9605, -1.192e-07, 0.9605, -1.192e-07, 0.9605, 1.0, 0.9566, 1.0, 0.9566, -1.192e-07, 0.9566, -1.192e-07, 0.9566, 1.0, 0.9526, 1.0, 0.9526, -1.192e-07, 0.9526, -1.192e-07, 0.9526, 1.0, 0.9487, 1.0, 0.9487, -1.192e-07, 0.9487, -1.192e-07, 0.9487, 1.0, 0.9447, 1.0, 0.9447, -1.192e-07, 0.9447, -1.192e-07, 0.9447, 1.0, 0.9408, 1.0, 0.9408, -1.192e-07, 0.9408, -1.192e-07, 0.9408, 1.0, 0.9368, 1.0, 0.9368, -1.192e-07, 0.9368, -1.192e-07, 0.9368, 1.0, 0.9329, 1.0, 0.9329, -1.192e-07, 0.9329, -1.192e-07, 0.9329, 1.0, 0.9289, 1.0, 0.9289, -1.192e-07, 0.9289, -1.192e-07, 0.9289, 1.0, 0.925, 1.0, 0.925, -1.192e-07, 0.925, -1.192e-07, 0.925, 1.0, 0.921, 1.0, 0.921, -1.192e-07, 0.921, -1.192e-07, 0.921, 1.0, 0.9171, 1.0, 0.9171, -1.192e-07, 0.9171, -1.192e-07, 0.9171, 1.0, 0.9131, 1.0, 0.9131, -1.192e-07, 0.9131, -1.192e-07, 0.9131, 1.0, 0.9092, 1.0, 0.9092, -1.192e-07, 0.9092, -1.192e-07, 0.9092, 1.0, 0.9052, 1.0, 0.9052, -1.192e-07, 0.9052, -1.192e-07, 0.9052, 1.0, 0.9013, 1.0, 0.9013, -1.192e-07, 0.9013, -1.192e-07, 0.9013, 1.0, 0.8973, 1.0, 0.8973, -1.192e-07, 0.8973, -1.192e-07, 0.8973, 1.0, 0.8934, 1.0, 0.8934, -1.192e-07, 0.8934, -1.192e-07, 0.8934, 1.0, 0.8894, 1.0, 0.8894, -1.192e-07, 0.8894, -1.192e-07, 0.8894, 1.0, 0.8855, 1.0, 0.8855, -1.192e-07, 0.8855, -1.192e-07, 0.8855, 1.0, 0.8815, 1.0, 0.8815, -1.192e-07, 0.8235, 0.9939, 0.8127, 0.9949, 0.802, 0.9939, 0.7916, 0.9907, 0.7821, 0.9856, 0.7738, 0.9788, 0.7669, 0.9704, 0.7618, 0.9609, 0.7587, 0.9506, 0.7576, 0.9398, 0.7587, 0.9291, 0.7618, 0.9188, 0.7669, 0.9092, 0.7738, 0.9009, 0.7821, 0.894, 0.7916, 0.8889, 0.802, 0.8858, 0.8127, 0.8847, 0.8235, 0.8858, 0.8338, 0.8889, 0.8433, 0.894, 0.8517, 0.9009, 0.8585, 0.9092, 0.8636, 0.9188, 0.8668, 0.9291, 0.8678, 0.9398, 0.8668, 0.9506, 0.8636, 0.9609, 0.8585, 0.9704, 0.8517, 0.9788, 0.8433, 0.9856, 0.8338, 0.9907, 0.8815, -1.192e-07, 0.8815, 1.0, 0.8776, 1.0, 0.8776, -1.192e-07, 0.8776, -1.192e-07, 0.8776, 1.0, 0.8736, 1.0, 0.8736, -1.192e-07, 0.8127, 0.9949, 0.8235, 0.9939, 0.8338, 0.9907, 0.8433, 0.9856, 0.8517, 0.9788, 0.8585, 0.9704, 0.8636, 0.9609, 0.8668, 0.9506, 0.8678, 0.9398, 0.8668, 0.9291, 0.8636, 0.9188, 0.8585, 0.9092, 0.8517, 0.9009, 0.8433, 0.894, 0.8338, 0.8889, 0.8235, 0.8858, 0.8127, 0.8847, 0.802, 0.8858, 0.7916, 0.8889, 0.7821, 0.894, 0.7738, 0.9009, 0.7669, 0.9092, 0.7618, 0.9188, 0.7587, 0.9291, 0.7576, 0.9398, 0.7587, 0.9506, 0.7618, 0.9609, 0.7669, 0.9704, 0.7738, 0.9788, 0.7821, 0.9856, 0.7916, 0.9907, 0.802, 0.9939, 1.0, -1.192e-07, 1.0, 1.0, 0.9961, 1.0, 0.9961, -1.192e-07, 0.9961, -1.192e-07, 0.9961, 1.0, 0.9921, 1.0, 0.9921, -1.192e-07, 0.9921, -1.192e-07, 0.9921, 1.0, 0.9882, 1.0, 0.9882, -1.192e-07, 0.9882, -1.192e-07, 0.9882, 1.0, 0.9842, 1.0, 0.9842, -1.192e-07, 0.9842, -1.192e-07, 0.9842, 1.0, 0.9803, 1.0, 0.9803, -1.192e-07, 0.9803, -1.192e-07, 0.9803, 1.0, 0.9763, 1.0, 0.9763, -1.192e-07, 0.9763, -1.192e-07, 0.9763, 1.0, 0.9724, 1.0, 0.9724, -1.192e-07, 0.9724, -1.192e-07, 0.9724, 1.0, 0.9684, 1.0, 0.9684, -1.192e-07, 0.9684, -1.192e-07, 0.9684, 1.0, 0.9645, 1.0, 0.9645, -1.192e-07, 0.9645, -1.192e-07, 0.9645, 1.0, 0.9605, 1.0, 0.9605, -1.192e-07, 0.9605, -1.192e-07, 0.9605, 1.0, 0.9566, 1.0, 0.9566, -1.192e-07, 0.9566, -1.192e-07, 0.9566, 1.0, 0.9526, 1.0, 0.9526, -1.192e-07, 0.9526, -1.192e-07, 0.9526, 1.0, 0.9487, 1.0, 0.9487, -1.192e-07, 0.9487, -1.192e-07, 0.9487, 1.0, 0.9447, 1.0, 0.9447, -1.192e-07, 0.9447, -1.192e-07, 0.9447, 1.0, 0.9408, 1.0, 0.9408, -1.192e-07, 0.9408, -1.192e-07, 0.9408, 1.0, 0.9368, 1.0, 0.9368, -1.192e-07, 0.9368, -1.192e-07, 0.9368, 1.0, 0.9329, 1.0, 0.9329, -1.192e-07, 0.9329, -1.192e-07, 0.9329, 1.0, 0.9289, 1.0, 0.9289, -1.192e-07, 0.9289, -1.192e-07, 0.9289, 1.0, 0.925, 1.0, 0.925, -1.192e-07, 0.925, -1.192e-07, 0.925, 1.0, 0.921, 1.0, 0.921, -1.192e-07, 0.921, -1.192e-07, 0.921, 1.0, 0.9171, 1.0, 0.9171, -1.192e-07, 0.9171, -1.192e-07, 0.9171, 1.0, 0.9131, 1.0, 0.9131, -1.192e-07, 0.9131, -1.192e-07, 0.9131, 1.0, 0.9092, 1.0, 0.9092, -1.192e-07, 0.9092, -1.192e-07, 0.9092, 1.0, 0.9052, 1.0, 0.9052, -1.192e-07, 0.9052, -1.192e-07, 0.9052, 1.0, 0.9013, 1.0, 0.9013, -1.192e-07, 0.9013, -1.192e-07, 0.9013, 1.0, 0.8973, 1.0, 0.8973, -1.192e-07, 0.8973, -1.192e-07, 0.8973, 1.0, 0.8934, 1.0, 0.8934, -1.192e-07, 0.8934, -1.192e-07, 0.8934, 1.0, 0.8894, 1.0, 0.8894, -1.192e-07, 0.8894, -1.192e-07, 0.8894, 1.0, 0.8855, 1.0, 0.8855, -1.192e-07, 0.8855, -1.192e-07, 0.8855, 1.0, 0.8815, 1.0, 0.8815, -1.192e-07, 0.8235, 0.9939, 0.8127, 0.9949, 0.802, 0.9939, 0.7916, 0.9907, 0.7821, 0.9856, 0.7738, 0.9788, 0.7669, 0.9704, 0.7618, 0.9609, 0.7587, 0.9506, 0.7576, 0.9398, 0.7587, 0.9291, 0.7618, 0.9188, 0.7669, 0.9092, 0.7738, 0.9009, 0.7821, 0.894, 0.7916, 0.8889, 0.802, 0.8858, 0.8127, 0.8847, 0.8235, 0.8858, 0.8338, 0.8889, 0.8433, 0.894, 0.8517, 0.9009, 0.8585, 0.9092, 0.8636, 0.9188, 0.8668, 0.9291, 0.8678, 0.9398, 0.8668, 0.9506, 0.8636, 0.9609, 0.8585, 0.9704, 0.8517, 0.9788, 0.8433, 0.9856, 0.8338, 0.9907, 0.8815, -1.192e-07, 0.8815, 1.0, 0.8776, 1.0, 0.8776, -1.192e-07, 0.8776, -1.192e-07, 0.8776, 1.0, 0.8736, 1.0, 0.8736, -1.192e-07, 0.8127, 0.9949, 0.8235, 0.9939, 0.8338, 0.9907, 0.8433, 0.9856, 0.8517, 0.9788, 0.8585, 0.9704, 0.8636, 0.9609, 0.8668, 0.9506, 0.8678, 0.9398, 0.8668, 0.9291, 0.8636, 0.9188, 0.8585, 0.9092, 0.8517, 0.9009, 0.8433, 0.894, 0.8338, 0.8889, 0.8235, 0.8858, 0.8127, 0.8847, 0.802, 0.8858, 0.7916, 0.8889, 0.7821, 0.894, 0.7738, 0.9009, 0.7669, 0.9092, 0.7618, 0.9188, 0.7587, 0.9291, 0.7576, 0.9398, 0.7587, 0.9506, 0.7618, 0.9609, 0.7669, 0.9704, 0.7738, 0.9788, 0.7821, 0.9856, 0.7916, 0.9907, 0.802, 0.9939])
me_cylinder.update()
me_cylinder_001 = bpy.data.meshes.new('Cylinder.001')
me_cylinder_001.from_pydata([(-1.8, 0.7911, 0.8316), (-1.8, -0.7911, 0.8316), (-1.794, 0.7911, 0.831), (-1.794, -0.7911, 0.831), (-1.788, 0.7911, 0.8292), (-1.788, -0.7911, 0.8292), (-1.782, 0.7911, 0.8263), (-1.782, -0.7911, 0.8263), (-1.778, 0.7911, 0.8224), (-1.778, -0.7911, 0.8224), (-1.774, 0.7911, 0.8176), (-1.774, -0.7911, 0.8176), (-1.771, 0.7911, 0.8121), (-1.771, -0.7911, 0.8121), (-1.769, 0.7911, 0.8062), (-1.769, -0.7911, 0.8062), (-1.768, 0.7911, 0.8), (-1.768, -0.7911, 0.8), (-1.769, 0.7911, 0.7938), (-1.769, -0.7911, 0.7938), (-1.771, 0.7911, 0.7879), (-1.771, -0.7911, 0.7879), (-1.774, 0.7911, 0.7824), (-1.774, -0.7911, 0.7824), (-1.778, 0.7911, 0.7776), (-1.778, -0.7911, 0.7776), (-1.782, 0.7911, 0.7737), (-1.782, -0.7911, 0.7737), (-1.788, 0.7911, 0.7708), (-1.788, -0.7911, 0.7708), (-1.794, 0.7911, 0.769), (-1.794, -0.7911, 0.769), (-1.8, 0.7911, 0.7684), (-1.8, -0.7911, 0.7684), (-1.806, 0.7911, 0.769), (-1.806, -0.7911, 0.769), (-1.812, 0.7911, 0.7708), (-1.812, -0.7911, 0.7708), (-1.818, 0.7911, 0.7737), (-1.818, -0.7911, 0.7737), (-1.822, 0.7911, 0.7776), (-1.822, -0.7911, 0.7776), (-1.826, 0.7911, 0.7824), (-1.826, -0.7911, 0.7824), (-1.829, 0.7911, 0.7879), (-1.829, -0.7911, 0.7879), (-1.831, 0.7911, 0.7938), (-1.831, -0.7911, 0.7938), (-1.832, 0.7911, 0.8), (-1.832, -0.7911, 0.8), (-1.831, 0.7911, 0.8062), (-1.831, -0.7911, 0.8062), (-1.829, 0.7911, 0.8121), (-1.829, -0.7911, 0.8121), (-1.826, 0.7911, 0.8176), (-1.826, -0.7911, 0.8176), (-1.822, 0.7911, 0.8224), (-1.822, -0.7911, 0.8224), (-1.818, 0.7911, 0.8263), (-1.818, -0.7911, 0.8263), (-1.812, 0.7911, 0.8292), (-1.812, -0.7911, 0.8292), (-1.806, 0.7911, 0.831), (-1.806, -0.7911, 0.831), (1.8, 0.7911, 0.8316), (1.8, -0.7911, 0.8316), (1.806, 0.7911, 0.831), (1.806, -0.7911, 0.831), (1.812, 0.7911, 0.8292), (1.812, -0.7911, 0.8292), (1.818, 0.7911, 0.8263), (1.818, -0.7911, 0.8263), (1.822, 0.7911, 0.8224), (1.822, -0.7911, 0.8224), (1.826, 0.7911, 0.8176), (1.826, -0.7911, 0.8176), (1.829, 0.7911, 0.8121), (1.829, -0.7911, 0.8121), (1.831, 0.7911, 0.8062), (1.831, -0.7911, 0.8062), (1.832, 0.7911, 0.8), (1.832, -0.7911, 0.8), (1.831, 0.7911, 0.7938), (1.831, -0.7911, 0.7938), (1.829, 0.7911, 0.7879), (1.829, -0.7911, 0.7879), (1.826, 0.7911, 0.7824), (1.826, -0.7911, 0.7824), (1.822, 0.7911, 0.7776), (1.822, -0.7911, 0.7776), (1.818, 0.7911, 0.7737), (1.818, -0.7911, 0.7737), (1.812, 0.7911, 0.7708), (1.812, -0.7911, 0.7708), (1.806, 0.7911, 0.769), (1.806, -0.7911, 0.769), (1.8, 0.7911, 0.7684), (1.8, -0.7911, 0.7684), (1.794, 0.7911, 0.769), (1.794, -0.7911, 0.769), (1.788, 0.7911, 0.7708), (1.788, -0.7911, 0.7708), (1.782, 0.7911, 0.7737), (1.782, -0.7911, 0.7737), (1.778, 0.7911, 0.7776), (1.778, -0.7911, 0.7776), (1.774, 0.7911, 0.7824), (1.774, -0.7911, 0.7824), (1.771, 0.7911, 0.7879), (1.771, -0.7911, 0.7879), (1.769, 0.7911, 0.7938), (1.769, -0.7911, 0.7938), (1.768, 0.7911, 0.8), (1.768, -0.7911, 0.8), (1.769, 0.7911, 0.8062), (1.769, -0.7911, 0.8062), (1.771, 0.7911, 0.8121), (1.771, -0.7911, 0.8121), (1.774, 0.7911, 0.8176), (1.774, -0.7911, 0.8176), (1.778, 0.7911, 0.8224), (1.778, -0.7911, 0.8224), (1.782, 0.7911, 0.8263), (1.782, -0.7911, 0.8263), (1.788, 0.7911, 0.8292), (1.788, -0.7911, 0.8292), (1.794, 0.7911, 0.831), (1.794, -0.7911, 0.831)], [], [(0, 1, 3, 2), (2, 3, 5, 4), (4, 5, 7, 6), (6, 7, 9, 8), (8, 9, 11, 10), (10, 11, 13, 12), (12, 13, 15, 14), (14, 15, 17, 16), (16, 17, 19, 18), (18, 19, 21, 20), (20, 21, 23, 22), (22, 23, 25, 24), (24, 25, 27, 26), (26, 27, 29, 28), (28, 29, 31, 30), (30, 31, 33, 32), (32, 33, 35, 34), (34, 35, 37, 36), (36, 37, 39, 38), (38, 39, 41, 40), (40, 41, 43, 42), (42, 43, 45, 44), (44, 45, 47, 46), (46, 47, 49, 48), (48, 49, 51, 50), (50, 51, 53, 52), (52, 53, 55, 54), (54, 55, 57, 56), (56, 57, 59, 58), (58, 59, 61, 60), (3, 1, 63, 61, 59, 57, 55, 53, 51, 49, 47, 45, 43, 41, 39, 37, 35, 33, 31, 29, 27, 25, 23, 21, 19, 17, 15, 13, 11, 9, 7, 5), (60, 61, 63, 62), (62, 63, 1, 0), (0, 2, 4, 6, 8, 10, 12, 14, 16, 18, 20, 22, 24, 26, 28, 30, 32, 34, 36, 38, 40, 42, 44, 46, 48, 50, 52, 54, 56, 58, 60, 62), (64, 65, 67, 66), (66, 67, 69, 68), (68, 69, 71, 70), (70, 71, 73, 72), (72, 73, 75, 74), (74, 75, 77, 76), (76, 77, 79, 78), (78, 79, 81, 80), (80, 81, 83, 82), (82, 83, 85, 84), (84, 85, 87, 86), (86, 87, 89, 88), (88, 89, 91, 90), (90, 91, 93, 92), (92, 93, 95, 94), (94, 95, 97, 96), (96, 97, 99, 98), (98, 99, 101, 100), (100, 101, 103, 102), (102, 103, 105, 104), (104, 105, 107, 106), (106, 107, 109, 108), (108, 109, 111, 110), (110, 111, 113, 112), (112, 113, 115, 114), (114, 115, 117, 116), (116, 117, 119, 118), (118, 119, 121, 120), (120, 121, 123, 122), (122, 123, 125, 124), (67, 65, 127, 125, 123, 121, 119, 117, 115, 113, 111, 109, 107, 105, 103, 101, 99, 97, 95, 93, 91, 89, 87, 85, 83, 81, 79, 77, 75, 73, 71, 69), (124, 125, 127, 126), (126, 127, 65, 64), (64, 66, 68, 70, 72, 74, 76, 78, 80, 82, 84, 86, 88, 90, 92, 94, 96, 98, 100, 102, 104, 106, 108, 110, 112, 114, 116, 118, 120, 122, 124, 126)])
_k = set([(0, 2), (0, 62), (1, 3), (1, 63), (2, 4), (3, 5), (4, 6), (5, 7), (6, 8), (7, 9), (8, 10), (9, 11), (10, 12), (11, 13), (12, 14), (13, 15), (14, 16), (15, 17), (16, 18), (17, 19), (18, 20), (19, 21), (20, 22), (21, 23), (22, 24), (23, 25), (24, 26), (25, 27), (26, 28), (27, 29), (28, 30), (29, 31), (30, 32), (31, 33), (32, 34), (33, 35), (34, 36), (35, 37), (36, 38), (37, 39), (38, 40), (39, 41), (40, 42), (41, 43), (42, 44), (43, 45), (44, 46), (45, 47), (46, 48), (47, 49), (48, 50), (49, 51), (50, 52), (51, 53), (52, 54), (53, 55), (54, 56), (55, 57), (56, 58), (57, 59), (58, 60), (59, 61), (60, 62), (61, 63), (64, 66), (64, 126), (65, 67), (65, 127), (66, 68), (67, 69), (68, 70), (69, 71), (70, 72), (71, 73), (72, 74), (73, 75), (74, 76), (75, 77), (76, 78), (77, 79), (78, 80), (79, 81), (80, 82), (81, 83), (82, 84), (83, 85), (84, 86), (85, 87), (86, 88), (87, 89), (88, 90), (89, 91), (90, 92), (91, 93), (92, 94), (93, 95), (94, 96), (95, 97), (96, 98), (97, 99), (98, 100), (99, 101), (100, 102), (101, 103), (102, 104), (103, 105), (104, 106), (105, 107), (106, 108), (107, 109), (108, 110), (109, 111), (110, 112), (111, 113), (112, 114), (113, 115), (114, 116), (115, 117), (116, 118), (117, 119), (118, 120), (119, 121), (120, 122), (121, 123), (122, 124), (123, 125), (124, 126), (125, 127)])
me_cylinder_001.attributes.new('sharp_edge', 'BOOLEAN', 'EDGE').data.foreach_set('value', [ (min(e.vertices), max(e.vertices)) in _k for e in me_cylinder_001.edges])
_uv = me_cylinder_001.uv_layers.new(name='UVMap')
_uv.uv.foreach_set('vector', [0.625, 1.0, 0.0, 1.0, 0.0, 0.998, 0.625, 0.998, 0.625, 0.998, 0.0, 0.998, 0.0, 0.9961, 0.625, 0.9961, 0.625, 0.9961, 0.0, 0.9961, 0.0, 0.9941, 0.625, 0.9941, 0.625, 0.9941, 0.0, 0.9941, 0.0, 0.9922, 0.625, 0.9922, 0.625, 0.9922, 0.0, 0.9922, 0.0, 0.9902, 0.625, 0.9902, 0.625, 0.9902, 0.0, 0.9902, 0.0, 0.9883, 0.625, 0.9883, 0.625, 0.9883, 0.0, 0.9883, 0.0, 0.9863, 0.625, 0.9863, 0.625, 0.9863, 0.0, 0.9863, 0.0, 0.9844, 0.625, 0.9844, 0.625, 0.9844, 0.0, 0.9844, 0.0, 0.9824, 0.625, 0.9824, 0.625, 0.9824, 0.0, 0.9824, 0.0, 0.9805, 0.625, 0.9805, 0.625, 0.9805, 0.0, 0.9805, 0.0, 0.9785, 0.625, 0.9785, 0.625, 0.9785, 0.0, 0.9785, 0.0, 0.9766, 0.625, 0.9766, 0.625, 0.9766, 0.0, 0.9766, 0.0, 0.9746, 0.625, 0.9746, 0.625, 0.9746, 0.0, 0.9746, 0.0, 0.9727, 0.625, 0.9727, 0.625, 0.9727, 0.0, 0.9727, 0.0, 0.9707, 0.625, 0.9707, 0.625, 0.9707, 0.0, 0.9707, 0.0, 0.9688, 0.625, 0.9688, 0.625, 0.9688, 0.0, 0.9688, 0.0, 0.9668, 0.625, 0.9668, 0.625, 0.9668, 0.0, 0.9668, 0.0, 0.9648, 0.625, 0.9648, 0.625, 0.9648, 0.0, 0.9648, 0.0, 0.9629, 0.625, 0.9629, 0.625, 0.9629, 0.0, 0.9629, 0.0, 0.9609, 0.625, 0.9609, 0.625, 0.9609, 0.0, 0.9609, 0.0, 0.959, 0.625, 0.959, 0.625, 0.959, 0.0, 0.959, 0.0, 0.957, 0.625, 0.957, 0.625, 0.957, 0.0, 0.957, 0.0, 0.9551, 0.625, 0.9551, 0.625, 0.9551, 0.0, 0.9551, 0.0, 0.9531, 0.625, 0.9531, 0.625, 0.9531, 0.0, 0.9531, 0.0, 0.9512, 0.625, 0.9512, 0.625, 0.9512, 0.0, 0.9512, 0.0, 0.9492, 0.625, 0.9492, 0.625, 0.9492, 0.0, 0.9492, 0.0, 0.9473, 0.625, 0.9473, 0.625, 0.9473, 0.0, 0.9473, 0.0, 0.9453, 0.625, 0.9453, 0.625, 0.9453, 0.0, 0.9453, 0.0, 0.9434, 0.625, 0.9434, 0.625, 0.9434, 0.0, 0.9434, 0.0, 0.9414, 0.625, 0.9414, 0.6977, 0.9898, 0.6872, 0.9908, 0.6766, 0.9898, 0.6665, 0.9867, 0.6571, 0.9817, 0.6489, 0.975, 0.6422, 0.9668, 0.6372, 0.9574, 0.6341, 0.9473, 0.6331, 0.9367, 0.6341, 0.9262, 0.6372, 0.916, 0.6422, 0.9067, 0.6489, 0.8985, 0.6571, 0.8918, 0.6665, 0.8868, 0.6766, 0.8837, 0.6872, 0.8826, 0.6977, 0.8837, 0.7079, 0.8868, 0.7172, 0.8918, 0.7254, 0.8985, 0.7321, 0.9067, 0.7371, 0.916, 0.7402, 0.9262, 0.7413, 0.9367, 0.7402, 0.9473, 0.7371, 0.9574, 0.7321, 0.9668, 0.7254, 0.975, 0.7172, 0.9817, 0.7079, 0.9867, 0.625, 0.9414, 0.0, 0.9414, 0.0, 0.9395, 0.625, 0.9395, 0.625, 0.9395, 0.0, 0.9395, 0.0, 0.9375, 0.625, 0.9375, 0.6872, 0.9908, 0.6977, 0.9898, 0.7079, 0.9867, 0.7172, 0.9817, 0.7254, 0.975, 0.7321, 0.9668, 0.7371, 0.9574, 0.7402, 0.9473, 0.7413, 0.9367, 0.7402, 0.9262, 0.7371, 0.916, 0.7321, 0.9067, 0.7254, 0.8985, 0.7172, 0.8918, 0.7079, 0.8868, 0.6977, 0.8837, 0.6872, 0.8826, 0.6766, 0.8837, 0.6665, 0.8868, 0.6571, 0.8918, 0.6489, 0.8985, 0.6422, 0.9067, 0.6372, 0.916, 0.6341, 0.9262, 0.6331, 0.9367, 0.6341, 0.9473, 0.6372, 0.9574, 0.6422, 0.9668, 0.6489, 0.975, 0.6571, 0.9817, 0.6665, 0.9867, 0.6766, 0.9898, 0.625, 1.0, 0.0, 1.0, 0.0, 0.998, 0.625, 0.998, 0.625, 0.998, 0.0, 0.998, 0.0, 0.9961, 0.625, 0.9961, 0.625, 0.9961, 0.0, 0.9961, 0.0, 0.9941, 0.625, 0.9941, 0.625, 0.9941, 0.0, 0.9941, 0.0, 0.9922, 0.625, 0.9922, 0.625, 0.9922, 0.0, 0.9922, 0.0, 0.9902, 0.625, 0.9902, 0.625, 0.9902, 0.0, 0.9902, 0.0, 0.9883, 0.625, 0.9883, 0.625, 0.9883, 0.0, 0.9883, 0.0, 0.9863, 0.625, 0.9863, 0.625, 0.9863, 0.0, 0.9863, 0.0, 0.9844, 0.625, 0.9844, 0.625, 0.9844, 0.0, 0.9844, 0.0, 0.9824, 0.625, 0.9824, 0.625, 0.9824, 0.0, 0.9824, 0.0, 0.9805, 0.625, 0.9805, 0.625, 0.9805, 0.0, 0.9805, 0.0, 0.9785, 0.625, 0.9785, 0.625, 0.9785, 0.0, 0.9785, 0.0, 0.9766, 0.625, 0.9766, 0.625, 0.9766, 0.0, 0.9766, 0.0, 0.9746, 0.625, 0.9746, 0.625, 0.9746, 0.0, 0.9746, 0.0, 0.9727, 0.625, 0.9727, 0.625, 0.9727, 0.0, 0.9727, 0.0, 0.9707, 0.625, 0.9707, 0.625, 0.9707, 0.0, 0.9707, 0.0, 0.9688, 0.625, 0.9688, 0.625, 0.9688, 0.0, 0.9688, 0.0, 0.9668, 0.625, 0.9668, 0.625, 0.9668, 0.0, 0.9668, 0.0, 0.9648, 0.625, 0.9648, 0.625, 0.9648, 0.0, 0.9648, 0.0, 0.9629, 0.625, 0.9629, 0.625, 0.9629, 0.0, 0.9629, 0.0, 0.9609, 0.625, 0.9609, 0.625, 0.9609, 0.0, 0.9609, 0.0, 0.959, 0.625, 0.959, 0.625, 0.959, 0.0, 0.959, 0.0, 0.957, 0.625, 0.957, 0.625, 0.957, 0.0, 0.957, 0.0, 0.9551, 0.625, 0.9551, 0.625, 0.9551, 0.0, 0.9551, 0.0, 0.9531, 0.625, 0.9531, 0.625, 0.9531, 0.0, 0.9531, 0.0, 0.9512, 0.625, 0.9512, 0.625, 0.9512, 0.0, 0.9512, 0.0, 0.9492, 0.625, 0.9492, 0.625, 0.9492, 0.0, 0.9492, 0.0, 0.9473, 0.625, 0.9473, 0.625, 0.9473, 0.0, 0.9473, 0.0, 0.9453, 0.625, 0.9453, 0.625, 0.9453, 0.0, 0.9453, 0.0, 0.9434, 0.625, 0.9434, 0.625, 0.9434, 0.0, 0.9434, 0.0, 0.9414, 0.625, 0.9414, 0.6977, 0.9898, 0.6872, 0.9908, 0.6766, 0.9898, 0.6665, 0.9867, 0.6571, 0.9817, 0.6489, 0.975, 0.6422, 0.9668, 0.6372, 0.9574, 0.6341, 0.9473, 0.6331, 0.9367, 0.6341, 0.9262, 0.6372, 0.916, 0.6422, 0.9067, 0.6489, 0.8985, 0.6571, 0.8918, 0.6665, 0.8868, 0.6766, 0.8837, 0.6872, 0.8826, 0.6977, 0.8837, 0.7079, 0.8868, 0.7172, 0.8918, 0.7254, 0.8985, 0.7321, 0.9067, 0.7371, 0.916, 0.7402, 0.9262, 0.7413, 0.9367, 0.7402, 0.9473, 0.7371, 0.9574, 0.7321, 0.9668, 0.7254, 0.975, 0.7172, 0.9817, 0.7079, 0.9867, 0.625, 0.9414, 0.0, 0.9414, 0.0, 0.9395, 0.625, 0.9395, 0.625, 0.9395, 0.0, 0.9395, 0.0, 0.9375, 0.625, 0.9375, 0.6872, 0.9908, 0.6977, 0.9898, 0.7079, 0.9867, 0.7172, 0.9817, 0.7254, 0.975, 0.7321, 0.9668, 0.7371, 0.9574, 0.7402, 0.9473, 0.7413, 0.9367, 0.7402, 0.9262, 0.7371, 0.916, 0.7321, 0.9067, 0.7254, 0.8985, 0.7172, 0.8918, 0.7079, 0.8868, 0.6977, 0.8837, 0.6872, 0.8826, 0.6766, 0.8837, 0.6665, 0.8868, 0.6571, 0.8918, 0.6489, 0.8985, 0.6422, 0.9067, 0.6372, 0.916, 0.6341, 0.9262, 0.6331, 0.9367, 0.6341, 0.9473, 0.6372, 0.9574, 0.6422, 0.9668, 0.6489, 0.975, 0.6571, 0.9817, 0.6665, 0.9867, 0.6766, 0.9898])
me_cylinder_001.update()

# ---- objects
ob_cube = bpy.data.objects.new('Cube', me_cube_001)
ob_cylinder = bpy.data.objects.new('Cylinder', me_cylinder)
ob_cylinder_001 = bpy.data.objects.new('Cylinder.001', me_cylinder_001)

# ---- transforms, parenting, visibility, modifiers, constraints
ob_cube.location = (0.0, 0.0, 0.0)
ob_cylinder.location = (0.0, 0.0, 0.0)
ob_cylinder_001.location = (0.0, 0.0, 0.0)

# ---- collection membership
scene.collection.objects.link(ob_cube)
scene.collection.objects.link(ob_cylinder)
scene.collection.objects.link(ob_cylinder_001)

# ---- scene / render settings (as saved in the file)
scene.frame_start = 1; scene.frame_end = 250; scene.frame_set(1)
scene.render.engine = 'BLENDER_EEVEE_NEXT'
bpy.context.view_layer.update()

# ---- added for rendering (the .blend has no active camera and no usable light): camera, sun
cam_auto = bpy.data.cameras.new('AutoCamera')
cam_auto.lens = 50.0
cam_auto.sensor_width = 36.0
cam_auto.clip_end = 1000.0
ob_auto_camera = bpy.data.objects.new('AutoCamera', cam_auto)
scene.collection.objects.link(ob_auto_camera)
ob_auto_camera.location = (4.40084, -5.28101, 4.16859)
ob_auto_camera.rotation_euler = (1.09748, -7.21219e-08, 0.694738)
scene.camera = ob_auto_camera
light_auto_sun = bpy.data.lights.new('AutoSun', 'SUN')
light_auto_sun.energy = 3.0
light_auto_sun.angle = 0.0523599
ob_auto_sun = bpy.data.objects.new('AutoSun', light_auto_sun)
scene.collection.objects.link(ob_auto_sun)
ob_auto_sun.rotation_euler = (0.872665, 0.174533, 0.523599)
bpy.context.view_layer.update()
